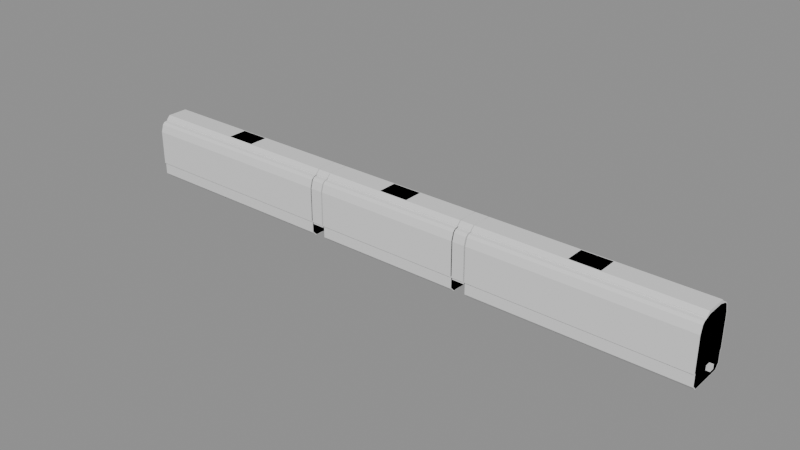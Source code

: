 # Source: blend.blend  (saved by Blender 5.2.45; exported with 4.5.12 LTS)
import bpy
from mathutils import Matrix  # noqa: F401  (used for matrix-valued properties, if any)

bpy.ops.wm.read_factory_settings(use_empty=True)
scene = bpy.context.scene
scene.name = 'Scene'

# ---- materials (node trees are filled in below, after node groups)
mat_001 = bpy.data.materials.new('建築限界_色.001')
mat_001.diffuse_color = (0.12, 0.68, 0.42, 1.0)
mat_1___body = bpy.data.materials.new('1号車_body_色')
mat_1___body.diffuse_color = (0.1, 0.42, 0.8, 1.0)
mat_2___body = bpy.data.materials.new('2号車_body_色')
mat_2___body.diffuse_color = (0.1, 0.42, 0.8, 1.0)
mat_3___body = bpy.data.materials.new('3号車_body_色')
mat_3___body.diffuse_color = (0.1, 0.42, 0.8, 1.0)
mat_1___gauge = bpy.data.materials.new('1号車_gauge_色')
mat_1___gauge.diffuse_color = (0.96, 0.51, 0.08, 1.0)
mat_2___gauge = bpy.data.materials.new('2号車_gauge_色')
mat_2___gauge.diffuse_color = (0.96, 0.51, 0.08, 1.0)
mat_3___gauge = bpy.data.materials.new('3号車_gauge_色')
mat_3___gauge.diffuse_color = (0.96, 0.51, 0.08, 1.0)
mat_1 = bpy.data.materials.new('連接部1_機器配置限界_色')
mat_1.diffuse_color = (0.7, 0.22, 0.82, 1.0)
mat_2 = bpy.data.materials.new('連接部2_機器配置限界_色')
mat_2.diffuse_color = (0.7, 0.22, 0.82, 1.0)
mat_1_1 = bpy.data.materials.new('外端1_参考連結器_色')
mat_1_1.diffuse_color = (0.35, 0.4, 0.45, 1.0)
mat_2_1 = bpy.data.materials.new('外端2_参考連結器_色')
mat_2_1.diffuse_color = (0.35, 0.4, 0.45, 1.0)

# ---- material node trees
mat_001.use_nodes = True; mat_001.node_tree.nodes.clear()
_N = mat_001.node_tree.nodes; _L = mat_001.node_tree.links
n0 = _N.new('ShaderNodeBsdfPrincipled'); n0.name = 'Principled BSDF'; n0.location = (-200, 100)
n0.inputs[10].default_value = 0.005
n1 = _N.new('ShaderNodeOutputMaterial'); n1.name = 'Material Output'; n1.location = (200, 100)
_L.new(n0.outputs[0], n1.inputs[0])
n1.is_active_output = True
mat_1___body.use_nodes = True; mat_1___body.node_tree.nodes.clear()
_N = mat_1___body.node_tree.nodes; _L = mat_1___body.node_tree.links
n0 = _N.new('ShaderNodeBsdfPrincipled'); n0.name = 'Principled BSDF'; n0.location = (-200, 100)
n0.inputs[10].default_value = 0.005
n1 = _N.new('ShaderNodeOutputMaterial'); n1.name = 'Material Output'; n1.location = (200, 100)
_L.new(n0.outputs[0], n1.inputs[0])
n1.is_active_output = True
mat_2___body.use_nodes = True; mat_2___body.node_tree.nodes.clear()
_N = mat_2___body.node_tree.nodes; _L = mat_2___body.node_tree.links
n0 = _N.new('ShaderNodeBsdfPrincipled'); n0.name = 'Principled BSDF'; n0.location = (-200, 100)
n0.inputs[10].default_value = 0.005
n1 = _N.new('ShaderNodeOutputMaterial'); n1.name = 'Material Output'; n1.location = (200, 100)
_L.new(n0.outputs[0], n1.inputs[0])
n1.is_active_output = True
mat_3___body.use_nodes = True; mat_3___body.node_tree.nodes.clear()
_N = mat_3___body.node_tree.nodes; _L = mat_3___body.node_tree.links
n0 = _N.new('ShaderNodeBsdfPrincipled'); n0.name = 'Principled BSDF'; n0.location = (-200, 100)
n0.inputs[10].default_value = 0.005
n1 = _N.new('ShaderNodeOutputMaterial'); n1.name = 'Material Output'; n1.location = (200, 100)
_L.new(n0.outputs[0], n1.inputs[0])
n1.is_active_output = True
mat_1___gauge.use_nodes = True; mat_1___gauge.node_tree.nodes.clear()
_N = mat_1___gauge.node_tree.nodes; _L = mat_1___gauge.node_tree.links
n0 = _N.new('ShaderNodeBsdfPrincipled'); n0.name = 'Principled BSDF'; n0.location = (-200, 100)
n0.inputs[10].default_value = 0.005
n1 = _N.new('ShaderNodeOutputMaterial'); n1.name = 'Material Output'; n1.location = (200, 100)
_L.new(n0.outputs[0], n1.inputs[0])
n1.is_active_output = True
mat_2___gauge.use_nodes = True; mat_2___gauge.node_tree.nodes.clear()
_N = mat_2___gauge.node_tree.nodes; _L = mat_2___gauge.node_tree.links
n0 = _N.new('ShaderNodeBsdfPrincipled'); n0.name = 'Principled BSDF'; n0.location = (-200, 100)
n0.inputs[10].default_value = 0.005
n1 = _N.new('ShaderNodeOutputMaterial'); n1.name = 'Material Output'; n1.location = (200, 100)
_L.new(n0.outputs[0], n1.inputs[0])
n1.is_active_output = True
mat_3___gauge.use_nodes = True; mat_3___gauge.node_tree.nodes.clear()
_N = mat_3___gauge.node_tree.nodes; _L = mat_3___gauge.node_tree.links
n0 = _N.new('ShaderNodeBsdfPrincipled'); n0.name = 'Principled BSDF'; n0.location = (-200, 100)
n0.inputs[10].default_value = 0.005
n1 = _N.new('ShaderNodeOutputMaterial'); n1.name = 'Material Output'; n1.location = (200, 100)
_L.new(n0.outputs[0], n1.inputs[0])
n1.is_active_output = True
mat_1.use_nodes = True; mat_1.node_tree.nodes.clear()
_N = mat_1.node_tree.nodes; _L = mat_1.node_tree.links
n0 = _N.new('ShaderNodeBsdfPrincipled'); n0.name = 'Principled BSDF'; n0.location = (-200, 100)
n0.inputs[10].default_value = 0.005
n1 = _N.new('ShaderNodeOutputMaterial'); n1.name = 'Material Output'; n1.location = (200, 100)
_L.new(n0.outputs[0], n1.inputs[0])
n1.is_active_output = True
mat_2.use_nodes = True; mat_2.node_tree.nodes.clear()
_N = mat_2.node_tree.nodes; _L = mat_2.node_tree.links
n0 = _N.new('ShaderNodeBsdfPrincipled'); n0.name = 'Principled BSDF'; n0.location = (-200, 100)
n0.inputs[10].default_value = 0.005
n1 = _N.new('ShaderNodeOutputMaterial'); n1.name = 'Material Output'; n1.location = (200, 100)
_L.new(n0.outputs[0], n1.inputs[0])
n1.is_active_output = True
mat_1_1.use_nodes = True; mat_1_1.node_tree.nodes.clear()
_N = mat_1_1.node_tree.nodes; _L = mat_1_1.node_tree.links
n0 = _N.new('ShaderNodeBsdfPrincipled'); n0.name = 'Principled BSDF'; n0.location = (-200, 100)
n0.inputs[10].default_value = 0.005
n1 = _N.new('ShaderNodeOutputMaterial'); n1.name = 'Material Output'; n1.location = (200, 100)
_L.new(n0.outputs[0], n1.inputs[0])
n1.is_active_output = True
mat_2_1.use_nodes = True; mat_2_1.node_tree.nodes.clear()
_N = mat_2_1.node_tree.nodes; _L = mat_2_1.node_tree.links
n0 = _N.new('ShaderNodeBsdfPrincipled'); n0.name = 'Principled BSDF'; n0.location = (-200, 100)
n0.inputs[10].default_value = 0.005
n1 = _N.new('ShaderNodeOutputMaterial'); n1.name = 'Material Output'; n1.location = (200, 100)
_L.new(n0.outputs[0], n1.inputs[0])
n1.is_active_output = True

# ---- meshes
me_001 = bpy.data.meshes.new('建築限界.001')
me_001.from_pydata([(-10.25, 1.225, 0.025), (-10.25, 1.575, 0.375), (-10.25, 1.575, 0.92), (-10.25, 1.9, 0.92), (-10.25, 1.9, 3.156), (-10.25, 1.824, 3.5), (-10.25, 1.696, 3.75), (-10.25, 1.61, 3.823), (-10.25, 1.61, 3.91), (-10.25, 1.61, 4.515), (-10.25, 1.35, 5.091), (-10.25, 0.95, 5.429), (-10.25, 0.5, 5.629), (-10.25, 0.001, 5.699), (-10.25, -0.001, 5.699), (-10.25, -0.5, 5.629), (-10.25, -0.95, 5.429), (-10.25, -1.35, 5.091), (-10.25, -1.61, 4.515), (-10.25, -1.61, 3.91), (-10.25, -1.61, 3.823), (-10.25, -1.696, 3.75), (-10.25, -1.824, 3.5), (-10.25, -1.9, 3.156), (-10.25, -1.9, 0.92), (-10.25, -1.575, 0.92), (-10.25, -1.575, 0.375), (-10.25, -1.225, 0.025), (10.25, 1.225, 0.025), (10.25, 1.575, 0.375), (10.25, 1.575, 0.92), (10.25, 1.9, 0.92), (10.25, 1.9, 3.156), (10.25, 1.824, 3.5), (10.25, 1.696, 3.75), (10.25, 1.61, 3.823), (10.25, 1.61, 3.91), (10.25, 1.61, 4.515), (10.25, 1.35, 5.091), (10.25, 0.95, 5.429), (10.25, 0.5, 5.629), (10.25, 0.001, 5.699), (10.25, -0.001, 5.699), (10.25, -0.5, 5.629), (10.25, -0.95, 5.429), (10.25, -1.35, 5.091), (10.25, -1.61, 4.515), (10.25, -1.61, 3.91), (10.25, -1.61, 3.823), (10.25, -1.696, 3.75), (10.25, -1.824, 3.5), (10.25, -1.9, 3.156), (10.25, -1.9, 0.92), (10.25, -1.575, 0.92), (10.25, -1.575, 0.375), (10.25, -1.225, 0.025)], [], [(27, 26, 25, 24, 23, 22, 21, 20, 19, 18, 17, 16, 15, 14, 13, 12, 11, 10, 9, 8, 7, 6, 5, 4, 3, 2, 1, 0), (28, 29, 30, 31, 32, 33, 34, 35, 36, 37, 38, 39, 40, 41, 42, 43, 44, 45, 46, 47, 48, 49, 50, 51, 52, 53, 54, 55), (0, 1, 29, 28), (1, 2, 30, 29), (2, 3, 31, 30), (3, 4, 32, 31), (4, 5, 33, 32), (5, 6, 34, 33), (6, 7, 35, 34), (7, 8, 36, 35), (8, 9, 37, 36), (9, 10, 38, 37), (10, 11, 39, 38), (11, 12, 40, 39), (12, 13, 41, 40), (13, 14, 42, 41), (14, 15, 43, 42), (15, 16, 44, 43), (16, 17, 45, 44), (17, 18, 46, 45), (18, 19, 47, 46), (19, 20, 48, 47), (20, 21, 49, 48), (21, 22, 50, 49), (22, 23, 51, 50), (23, 24, 52, 51), (24, 25, 53, 52), (25, 26, 54, 53), (26, 27, 55, 54), (27, 0, 28, 55)])
me_001.materials.append(mat_001)
me_001.update()
me_1___body = bpy.data.meshes.new('1号車_body')
me_1___body.from_pydata([(-7.125, 1.1, 0.1), (-7.125, 1.38, 0.4), (-7.125, 1.38, 1.2), (-7.125, 1.45, 1.2), (-7.125, 1.45, 3.45), (-7.125, 1.3, 4.0), (-7.125, 1.1, 4.15), (-7.125, 0.9, 4.2), (-7.125, 0.6, 4.3), (-7.125, -0.6, 4.3), (-7.125, -0.9, 4.2), (-7.125, -1.1, 4.15), (-7.125, -1.3, 4.0), (-7.125, -1.45, 3.45), (-7.125, -1.45, 1.2), (-7.125, -1.38, 1.2), (-7.125, -1.38, 0.4), (-7.125, -1.1, 0.1), (7.125, 1.1, 0.1), (7.125, 1.38, 0.4), (7.125, 1.38, 1.2), (7.125, 1.45, 1.2), (7.125, 1.45, 3.45), (7.125, 1.3, 4.0), (7.125, 1.1, 4.15), (7.125, 0.9, 4.2), (7.125, 0.6, 4.3), (7.125, -0.6, 4.3), (7.125, -0.9, 4.2), (7.125, -1.1, 4.15), (7.125, -1.3, 4.0), (7.125, -1.45, 3.45), (7.125, -1.45, 1.2), (7.125, -1.38, 1.2), (7.125, -1.38, 0.4), (7.125, -1.1, 0.1), (-1.0, 0.65, 4.29), (-1.0, 0.65, 4.515), (-1.0, -0.65, 4.515), (-1.0, -0.65, 4.29), (1.0, 0.65, 4.29), (1.0, 0.65, 4.515), (1.0, -0.65, 4.515), (1.0, -0.65, 4.29)], [], [(17, 16, 15, 14, 13, 12, 11, 10, 9, 8, 7, 6, 5, 4, 3, 2, 1, 0), (18, 19, 20, 21, 22, 23, 24, 25, 26, 27, 28, 29, 30, 31, 32, 33, 34, 35), (0, 1, 19, 18), (1, 2, 20, 19), (2, 3, 21, 20), (3, 4, 22, 21), (4, 5, 23, 22), (5, 6, 24, 23), (6, 7, 25, 24), (7, 8, 26, 25), (8, 9, 27, 26), (9, 10, 28, 27), (10, 11, 29, 28), (11, 12, 30, 29), (12, 13, 31, 30), (13, 14, 32, 31), (14, 15, 33, 32), (15, 16, 34, 33), (16, 17, 35, 34), (17, 0, 18, 35), (39, 38, 37, 36), (40, 41, 42, 43), (36, 37, 41, 40), (37, 38, 42, 41), (38, 39, 43, 42), (39, 36, 40, 43)])
me_1___body.materials.append(mat_1___body)
me_1___body.update()
me_2___body = bpy.data.meshes.new('2号車_body')
me_2___body.from_pydata([(-5.0, 1.1, 0.1), (-5.0, 1.38, 0.4), (-5.0, 1.38, 1.2), (-5.0, 1.45, 1.2), (-5.0, 1.45, 3.45), (-5.0, 1.3, 4.0), (-5.0, 1.1, 4.15), (-5.0, 0.9, 4.2), (-5.0, 0.6, 4.3), (-5.0, -0.6, 4.3), (-5.0, -0.9, 4.2), (-5.0, -1.1, 4.15), (-5.0, -1.3, 4.0), (-5.0, -1.45, 3.45), (-5.0, -1.45, 1.2), (-5.0, -1.38, 1.2), (-5.0, -1.38, 0.4), (-5.0, -1.1, 0.1), (5.0, 1.1, 0.1), (5.0, 1.38, 0.4), (5.0, 1.38, 1.2), (5.0, 1.45, 1.2), (5.0, 1.45, 3.45), (5.0, 1.3, 4.0), (5.0, 1.1, 4.15), (5.0, 0.9, 4.2), (5.0, 0.6, 4.3), (5.0, -0.6, 4.3), (5.0, -0.9, 4.2), (5.0, -1.1, 4.15), (5.0, -1.3, 4.0), (5.0, -1.45, 3.45), (5.0, -1.45, 1.2), (5.0, -1.38, 1.2), (5.0, -1.38, 0.4), (5.0, -1.1, 0.1), (-1.0, 0.65, 4.29), (-1.0, 0.65, 4.515), (-1.0, -0.65, 4.515), (-1.0, -0.65, 4.29), (1.0, 0.65, 4.29), (1.0, 0.65, 4.515), (1.0, -0.65, 4.515), (1.0, -0.65, 4.29)], [], [(17, 16, 15, 14, 13, 12, 11, 10, 9, 8, 7, 6, 5, 4, 3, 2, 1, 0), (18, 19, 20, 21, 22, 23, 24, 25, 26, 27, 28, 29, 30, 31, 32, 33, 34, 35), (0, 1, 19, 18), (1, 2, 20, 19), (2, 3, 21, 20), (3, 4, 22, 21), (4, 5, 23, 22), (5, 6, 24, 23), (6, 7, 25, 24), (7, 8, 26, 25), (8, 9, 27, 26), (9, 10, 28, 27), (10, 11, 29, 28), (11, 12, 30, 29), (12, 13, 31, 30), (13, 14, 32, 31), (14, 15, 33, 32), (15, 16, 34, 33), (16, 17, 35, 34), (17, 0, 18, 35), (39, 38, 37, 36), (40, 41, 42, 43), (36, 37, 41, 40), (37, 38, 42, 41), (38, 39, 43, 42), (39, 36, 40, 43)])
me_2___body.materials.append(mat_2___body)
me_2___body.update()
me_3___body = bpy.data.meshes.new('3号車_body')
me_3___body.from_pydata([(-7.125, 1.1, 0.1), (-7.125, 1.38, 0.4), (-7.125, 1.38, 1.2), (-7.125, 1.45, 1.2), (-7.125, 1.45, 3.45), (-7.125, 1.3, 4.0), (-7.125, 1.1, 4.15), (-7.125, 0.9, 4.2), (-7.125, 0.6, 4.3), (-7.125, -0.6, 4.3), (-7.125, -0.9, 4.2), (-7.125, -1.1, 4.15), (-7.125, -1.3, 4.0), (-7.125, -1.45, 3.45), (-7.125, -1.45, 1.2), (-7.125, -1.38, 1.2), (-7.125, -1.38, 0.4), (-7.125, -1.1, 0.1), (7.125, 1.1, 0.1), (7.125, 1.38, 0.4), (7.125, 1.38, 1.2), (7.125, 1.45, 1.2), (7.125, 1.45, 3.45), (7.125, 1.3, 4.0), (7.125, 1.1, 4.15), (7.125, 0.9, 4.2), (7.125, 0.6, 4.3), (7.125, -0.6, 4.3), (7.125, -0.9, 4.2), (7.125, -1.1, 4.15), (7.125, -1.3, 4.0), (7.125, -1.45, 3.45), (7.125, -1.45, 1.2), (7.125, -1.38, 1.2), (7.125, -1.38, 0.4), (7.125, -1.1, 0.1), (-1.0, 0.65, 4.29), (-1.0, 0.65, 4.515), (-1.0, -0.65, 4.515), (-1.0, -0.65, 4.29), (1.0, 0.65, 4.29), (1.0, 0.65, 4.515), (1.0, -0.65, 4.515), (1.0, -0.65, 4.29)], [], [(17, 16, 15, 14, 13, 12, 11, 10, 9, 8, 7, 6, 5, 4, 3, 2, 1, 0), (18, 19, 20, 21, 22, 23, 24, 25, 26, 27, 28, 29, 30, 31, 32, 33, 34, 35), (0, 1, 19, 18), (1, 2, 20, 19), (2, 3, 21, 20), (3, 4, 22, 21), (4, 5, 23, 22), (5, 6, 24, 23), (6, 7, 25, 24), (7, 8, 26, 25), (8, 9, 27, 26), (9, 10, 28, 27), (10, 11, 29, 28), (11, 12, 30, 29), (12, 13, 31, 30), (13, 14, 32, 31), (14, 15, 33, 32), (15, 16, 34, 33), (16, 17, 35, 34), (17, 0, 18, 35), (39, 38, 37, 36), (40, 41, 42, 43), (36, 37, 41, 40), (37, 38, 42, 41), (38, 39, 43, 42), (39, 36, 40, 43)])
me_3___body.materials.append(mat_3___body)
me_3___body.update()
me_1___gauge = bpy.data.meshes.new('1号車_gauge')
me_1___gauge.from_pydata([(-7.125, 1.145, 0.075), (-7.125, 1.425, 0.355), (-7.125, 1.425, 1.16), (-7.125, 1.5, 1.16), (-7.125, 1.5, 3.5), (-7.125, 1.35, 4.0), (-7.125, 1.2, 4.15), (-7.125, 0.95, 4.2), (-7.125, 0.95, 4.265), (-7.125, 0.7, 4.515), (-7.125, -0.7, 4.515), (-7.125, -0.95, 4.265), (-7.125, -0.95, 4.2), (-7.125, -1.2, 4.15), (-7.125, -1.35, 4.0), (-7.125, -1.5, 3.5), (-7.125, -1.5, 1.16), (-7.125, -1.425, 1.16), (-7.125, -1.425, 0.355), (-7.125, -1.145, 0.075), (7.125, 1.145, 0.075), (7.125, 1.425, 0.355), (7.125, 1.425, 1.16), (7.125, 1.5, 1.16), (7.125, 1.5, 3.5), (7.125, 1.35, 4.0), (7.125, 1.2, 4.15), (7.125, 0.95, 4.2), (7.125, 0.95, 4.265), (7.125, 0.7, 4.515), (7.125, -0.7, 4.515), (7.125, -0.95, 4.265), (7.125, -0.95, 4.2), (7.125, -1.2, 4.15), (7.125, -1.35, 4.0), (7.125, -1.5, 3.5), (7.125, -1.5, 1.16), (7.125, -1.425, 1.16), (7.125, -1.425, 0.355), (7.125, -1.145, 0.075)], [], [(19, 18, 17, 16, 15, 14, 13, 12, 11, 10, 9, 8, 7, 6, 5, 4, 3, 2, 1, 0), (20, 21, 22, 23, 24, 25, 26, 27, 28, 29, 30, 31, 32, 33, 34, 35, 36, 37, 38, 39), (0, 1, 21, 20), (1, 2, 22, 21), (2, 3, 23, 22), (3, 4, 24, 23), (4, 5, 25, 24), (5, 6, 26, 25), (6, 7, 27, 26), (7, 8, 28, 27), (8, 9, 29, 28), (9, 10, 30, 29), (10, 11, 31, 30), (11, 12, 32, 31), (12, 13, 33, 32), (13, 14, 34, 33), (14, 15, 35, 34), (15, 16, 36, 35), (16, 17, 37, 36), (17, 18, 38, 37), (18, 19, 39, 38), (19, 0, 20, 39)])
me_1___gauge.materials.append(mat_1___gauge)
me_1___gauge.update()
me_2___gauge = bpy.data.meshes.new('2号車_gauge')
me_2___gauge.from_pydata([(-5.0, 1.145, 0.075), (-5.0, 1.425, 0.355), (-5.0, 1.425, 1.16), (-5.0, 1.5, 1.16), (-5.0, 1.5, 3.5), (-5.0, 1.35, 4.0), (-5.0, 1.2, 4.15), (-5.0, 0.95, 4.2), (-5.0, 0.95, 4.265), (-5.0, 0.7, 4.515), (-5.0, -0.7, 4.515), (-5.0, -0.95, 4.265), (-5.0, -0.95, 4.2), (-5.0, -1.2, 4.15), (-5.0, -1.35, 4.0), (-5.0, -1.5, 3.5), (-5.0, -1.5, 1.16), (-5.0, -1.425, 1.16), (-5.0, -1.425, 0.355), (-5.0, -1.145, 0.075), (5.0, 1.145, 0.075), (5.0, 1.425, 0.355), (5.0, 1.425, 1.16), (5.0, 1.5, 1.16), (5.0, 1.5, 3.5), (5.0, 1.35, 4.0), (5.0, 1.2, 4.15), (5.0, 0.95, 4.2), (5.0, 0.95, 4.265), (5.0, 0.7, 4.515), (5.0, -0.7, 4.515), (5.0, -0.95, 4.265), (5.0, -0.95, 4.2), (5.0, -1.2, 4.15), (5.0, -1.35, 4.0), (5.0, -1.5, 3.5), (5.0, -1.5, 1.16), (5.0, -1.425, 1.16), (5.0, -1.425, 0.355), (5.0, -1.145, 0.075)], [], [(19, 18, 17, 16, 15, 14, 13, 12, 11, 10, 9, 8, 7, 6, 5, 4, 3, 2, 1, 0), (20, 21, 22, 23, 24, 25, 26, 27, 28, 29, 30, 31, 32, 33, 34, 35, 36, 37, 38, 39), (0, 1, 21, 20), (1, 2, 22, 21), (2, 3, 23, 22), (3, 4, 24, 23), (4, 5, 25, 24), (5, 6, 26, 25), (6, 7, 27, 26), (7, 8, 28, 27), (8, 9, 29, 28), (9, 10, 30, 29), (10, 11, 31, 30), (11, 12, 32, 31), (12, 13, 33, 32), (13, 14, 34, 33), (14, 15, 35, 34), (15, 16, 36, 35), (16, 17, 37, 36), (17, 18, 38, 37), (18, 19, 39, 38), (19, 0, 20, 39)])
me_2___gauge.materials.append(mat_2___gauge)
me_2___gauge.update()
me_3___gauge = bpy.data.meshes.new('3号車_gauge')
me_3___gauge.from_pydata([(-7.125, 1.145, 0.075), (-7.125, 1.425, 0.355), (-7.125, 1.425, 1.16), (-7.125, 1.5, 1.16), (-7.125, 1.5, 3.5), (-7.125, 1.35, 4.0), (-7.125, 1.2, 4.15), (-7.125, 0.95, 4.2), (-7.125, 0.95, 4.265), (-7.125, 0.7, 4.515), (-7.125, -0.7, 4.515), (-7.125, -0.95, 4.265), (-7.125, -0.95, 4.2), (-7.125, -1.2, 4.15), (-7.125, -1.35, 4.0), (-7.125, -1.5, 3.5), (-7.125, -1.5, 1.16), (-7.125, -1.425, 1.16), (-7.125, -1.425, 0.355), (-7.125, -1.145, 0.075), (7.125, 1.145, 0.075), (7.125, 1.425, 0.355), (7.125, 1.425, 1.16), (7.125, 1.5, 1.16), (7.125, 1.5, 3.5), (7.125, 1.35, 4.0), (7.125, 1.2, 4.15), (7.125, 0.95, 4.2), (7.125, 0.95, 4.265), (7.125, 0.7, 4.515), (7.125, -0.7, 4.515), (7.125, -0.95, 4.265), (7.125, -0.95, 4.2), (7.125, -1.2, 4.15), (7.125, -1.35, 4.0), (7.125, -1.5, 3.5), (7.125, -1.5, 1.16), (7.125, -1.425, 1.16), (7.125, -1.425, 0.355), (7.125, -1.145, 0.075)], [], [(19, 18, 17, 16, 15, 14, 13, 12, 11, 10, 9, 8, 7, 6, 5, 4, 3, 2, 1, 0), (20, 21, 22, 23, 24, 25, 26, 27, 28, 29, 30, 31, 32, 33, 34, 35, 36, 37, 38, 39), (0, 1, 21, 20), (1, 2, 22, 21), (2, 3, 23, 22), (3, 4, 24, 23), (4, 5, 25, 24), (5, 6, 26, 25), (6, 7, 27, 26), (7, 8, 28, 27), (8, 9, 29, 28), (9, 10, 30, 29), (10, 11, 31, 30), (11, 12, 32, 31), (12, 13, 33, 32), (13, 14, 34, 33), (14, 15, 35, 34), (15, 16, 36, 35), (16, 17, 37, 36), (17, 18, 38, 37), (18, 19, 39, 38), (19, 0, 20, 39)])
me_3___gauge.materials.append(mat_3___gauge)
me_3___gauge.update()
me_1 = bpy.data.meshes.new('連接部1_機器配置限界')
me_1.from_pydata([(0.49, 2.384e-07, 1.0), (0.49, 0.0, 4.515), (0.4514, -0.7, 4.515), (0.4377, -0.95, 4.265), (0.4377, -0.95, 4.2), (0.4239, -1.2, 4.15), (0.4156, -1.35, 4.0), (0.4074, -1.5, 3.5), (0.4074, -1.5, 1.16), (-0.4061, 1.425, 1.0), (-0.4061, 1.425, 1.16), (-0.4017, 1.5, 1.16), (-0.4017, 1.5, 3.5), (-0.4106, 1.35, 4.0), (-0.4194, 1.2, 4.15), (-0.4341, 0.95, 4.2), (-0.4341, 0.95, 4.265), (-0.4488, 0.7, 4.515), (0.4115, 1.425, 1.0), (0.4115, 1.425, 1.16), (0.4074, 1.5, 1.16), (0.4074, 1.5, 3.5), (0.4156, 1.35, 4.0), (0.4239, 1.2, 4.15), (0.4377, 0.95, 4.2), (0.4377, 0.95, 4.265), (0.4514, 0.7, 4.515), (-0.49, 0.0, 1.0), (-0.49, 0.0, 4.515), (-0.4488, -0.7, 4.515), (-0.4341, -0.95, 4.265), (-0.4341, -0.95, 4.2), (-0.4194, -1.2, 4.15), (-0.4106, -1.35, 4.0), (-0.4017, -1.5, 3.5), (-0.4017, -1.5, 1.16), (-0.4061, -1.425, 1.16), (-0.4061, -1.425, 1.0), (0.4115, -1.425, 1.16), (0.4115, -1.425, 1.0)], [], [(9, 10, 19, 18), (37, 36, 35, 34, 33, 32, 31, 30, 29, 28, 27), (28, 29, 2, 1, 26, 17), (16, 17, 26, 25), (15, 16, 25, 24), (14, 15, 24, 23), (13, 14, 23, 22), (12, 13, 22, 21), (11, 12, 21, 20), (10, 11, 20, 19), (9, 27, 28, 17, 16, 15, 14, 13, 12, 11, 10), (35, 36, 38, 8), (34, 35, 8, 7), (33, 34, 7, 6), (32, 33, 6, 5), (31, 32, 5, 4), (30, 31, 4, 3), (29, 30, 3, 2), (7, 8, 38, 39, 0, 1, 2, 3, 4, 5, 6), (37, 27, 9, 18, 0, 39), (36, 37, 39, 38), (19, 20, 21, 22, 23, 24, 25, 26, 1, 0, 18)])
me_1.materials.append(mat_1)
me_1.update()
me_2 = bpy.data.meshes.new('連接部2_機器配置限界')
me_2.from_pydata([(0.49, 0.0, 1.0), (0.49, 0.0, 4.515), (0.4488, -0.7, 4.515), (0.4341, -0.95, 4.265), (0.4341, -0.95, 4.2), (0.4194, -1.2, 4.15), (0.4106, -1.35, 4.0), (0.4017, -1.5, 3.5), (0.4017, -1.5, 1.16), (-0.4115, 1.425, 1.0), (-0.4115, 1.425, 1.16), (-0.4074, 1.5, 1.16), (-0.4074, 1.5, 3.5), (-0.4156, 1.35, 4.0), (-0.4239, 1.2, 4.15), (-0.4377, 0.95, 4.2), (-0.4377, 0.95, 4.265), (-0.4514, 0.7, 4.515), (0.4061, 1.425, 1.0), (0.4061, 1.425, 1.16), (0.4017, 1.5, 1.16), (0.4017, 1.5, 3.5), (0.4106, 1.35, 4.0), (0.4194, 1.2, 4.15), (0.4341, 0.95, 4.2), (0.4341, 0.95, 4.265), (0.4488, 0.7, 4.515), (-0.49, 2.384e-07, 1.0), (-0.49, 0.0, 4.515), (-0.4514, -0.7, 4.515), (-0.4377, -0.95, 4.265), (-0.4377, -0.95, 4.2), (-0.4239, -1.2, 4.15), (-0.4156, -1.35, 4.0), (-0.4074, -1.5, 3.5), (-0.4074, -1.5, 1.16), (-0.4115, -1.425, 1.16), (-0.4115, -1.425, 1.0), (0.4061, -1.425, 1.16), (0.4061, -1.425, 1.0)], [], [(9, 10, 19, 18), (37, 36, 35, 34, 33, 32, 31, 30, 29, 28, 27), (28, 29, 2, 1, 26, 17), (16, 17, 26, 25), (15, 16, 25, 24), (14, 15, 24, 23), (13, 14, 23, 22), (12, 13, 22, 21), (11, 12, 21, 20), (10, 11, 20, 19), (9, 27, 28, 17, 16, 15, 14, 13, 12, 11, 10), (35, 36, 38, 8), (34, 35, 8, 7), (33, 34, 7, 6), (32, 33, 6, 5), (31, 32, 5, 4), (30, 31, 4, 3), (29, 30, 3, 2), (7, 8, 38, 39, 0, 1, 2, 3, 4, 5, 6), (37, 27, 9, 18, 0, 39), (36, 37, 39, 38), (19, 20, 21, 22, 23, 24, 25, 26, 1, 0, 18)])
me_2.materials.append(mat_2)
me_2.update()
me_1_1 = bpy.data.meshes.new('外端1_参考連結器')
me_1_1.from_pydata([(0.0, 0.18, 0.75), (0.0, 0.18, 1.05), (0.0, -0.18, 1.05), (0.0, -0.18, 0.75), (0.25, 0.18, 0.75), (0.25, 0.18, 1.05), (0.25, -0.18, 1.05), (0.25, -0.18, 0.75)], [], [(3, 2, 1, 0), (4, 5, 6, 7), (0, 1, 5, 4), (1, 2, 6, 5), (2, 3, 7, 6), (3, 0, 4, 7)])
me_1_1.materials.append(mat_1_1)
me_1_1.update()
me_2_1 = bpy.data.meshes.new('外端2_参考連結器')
me_2_1.from_pydata([(0.0, 0.18, 0.75), (0.0, 0.18, 1.05), (0.0, -0.18, 1.05), (0.0, -0.18, 0.75), (0.25, 0.18, 0.75), (0.25, 0.18, 1.05), (0.25, -0.18, 1.05), (0.25, -0.18, 0.75)], [], [(3, 2, 1, 0), (4, 5, 6, 7), (0, 1, 5, 4), (1, 2, 6, 5), (2, 3, 7, 6), (3, 0, 4, 7)])
me_2_1.materials.append(mat_2_1)
me_2_1.update()

# ---- objects
ob_x = bpy.data.objects.new('建築限界', me_001)
ob_1___body = bpy.data.objects.new('1号車_body', me_1___body)
ob_2___body = bpy.data.objects.new('2号車_body', me_2___body)
ob_3___body = bpy.data.objects.new('3号車_body', me_3___body)
ob_1___gauge = bpy.data.objects.new('1号車_gauge', me_1___gauge)
ob_2___gauge = bpy.data.objects.new('2号車_gauge', me_2___gauge)
ob_3___gauge = bpy.data.objects.new('3号車_gauge', me_3___gauge)
ob_1 = bpy.data.objects.new('連接部1_機器配置限界', me_1)
ob_2 = bpy.data.objects.new('連接部2_機器配置限界', me_2)
ob_1_1 = bpy.data.objects.new('外端1_参考連結器', me_1_1)
ob_2_1 = bpy.data.objects.new('外端2_参考連結器', me_2_1)

# ---- transforms, parenting, visibility, modifiers, constraints
ob_x.location = (0.0, 0.0, 0.0)
ob_x.color = (0.12, 0.68, 0.42, 1.0)
ob_x.hide_render = True
ob_x.display_type = 'WIRE'
ob_x.show_in_front = True
ob_1___body.location = (-13.12, 0.0, 0.0)
ob_1___body.color = (0.1, 0.42, 0.8, 1.0)
ob_2___body.location = (0.0, 0.0, 0.0)
ob_2___body.color = (0.1, 0.42, 0.8, 1.0)
ob_3___body.location = (13.12, 0.0, 0.0)
ob_3___body.color = (0.1, 0.42, 0.8, 1.0)
ob_1___gauge.location = (-13.12, 0.0, 0.0)
ob_1___gauge.color = (0.96, 0.51, 0.08, 1.0)
ob_1___gauge.display_type = 'WIRE'
ob_1___gauge.show_in_front = True
ob_2___gauge.location = (0.0, 0.0, 0.0)
ob_2___gauge.color = (0.96, 0.51, 0.08, 1.0)
ob_2___gauge.display_type = 'WIRE'
ob_2___gauge.show_in_front = True
ob_3___gauge.location = (13.12, 0.0, 0.0)
ob_3___gauge.color = (0.96, 0.51, 0.08, 1.0)
ob_3___gauge.display_type = 'WIRE'
ob_3___gauge.show_in_front = True
ob_1.location = (-5.5, 0.0, 0.0)
ob_1.color = (0.7, 0.22, 0.82, 1.0)
ob_2.location = (5.5, 0.0, 0.0)
ob_2.color = (0.7, 0.22, 0.82, 1.0)
ob_1_1.location = (-20.25, 0.0, 0.0)
ob_1_1.rotation_euler = (0.0, -0.0, 3.142)
ob_1_1.color = (0.35, 0.4, 0.45, 1.0)
ob_2_1.location = (20.25, 0.0, 0.0)
ob_2_1.color = (0.35, 0.4, 0.45, 1.0)

# ---- collection membership
scene.collection.objects.link(ob_x)
scene.collection.objects.link(ob_1___body)
scene.collection.objects.link(ob_2___body)
scene.collection.objects.link(ob_3___body)
scene.collection.objects.link(ob_1___gauge)
scene.collection.objects.link(ob_2___gauge)
scene.collection.objects.link(ob_3___gauge)
scene.collection.objects.link(ob_1)
scene.collection.objects.link(ob_2)
scene.collection.objects.link(ob_1_1)
scene.collection.objects.link(ob_2_1)

# ---- scene / render settings (as saved in the file)
scene.frame_start = 1; scene.frame_end = 250; scene.frame_set(1)
scene.render.engine = 'BLENDER_EEVEE_NEXT'
scene.render.bake_bias = 0.0
scene.render.bake_samples = 0
scene.render.compositor_device = 'GPU'
scene.eevee.use_volume_custom_range = False
scene.eevee.fast_gi_thickness_near = 0.1
scene.eevee.fast_gi_thickness_far = 0.0
scene.eevee.ray_tracing_options.screen_trace_thickness = 0.1
bpy.context.view_layer.update()

# ---- added for rendering (the .blend has no active camera and no usable light): camera, sun + grey world if the file has none
cam_auto = bpy.data.cameras.new('AutoCamera')
cam_auto.lens = 50.0
cam_auto.sensor_width = 36.0
cam_auto.clip_end = 1000.0
ob_auto_camera = bpy.data.objects.new('AutoCamera', cam_auto)
scene.collection.objects.link(ob_auto_camera)
ob_auto_camera.location = (38.2568, -45.9082, 32.9005)
ob_auto_camera.rotation_euler = (1.09748, -7.21219e-08, 0.694738)
scene.camera = ob_auto_camera
light_auto_sun = bpy.data.lights.new('AutoSun', 'SUN')
light_auto_sun.energy = 3.0
light_auto_sun.angle = 0.0523599
ob_auto_sun = bpy.data.objects.new('AutoSun', light_auto_sun)
scene.collection.objects.link(ob_auto_sun)
ob_auto_sun.rotation_euler = (0.872665, 0.174533, 0.523599)
if scene.world is None:
    world_auto = bpy.data.worlds.new('AutoWorld')
    world_auto.color = (0.3, 0.3, 0.3)
    scene.world = world_auto
bpy.context.view_layer.update()
